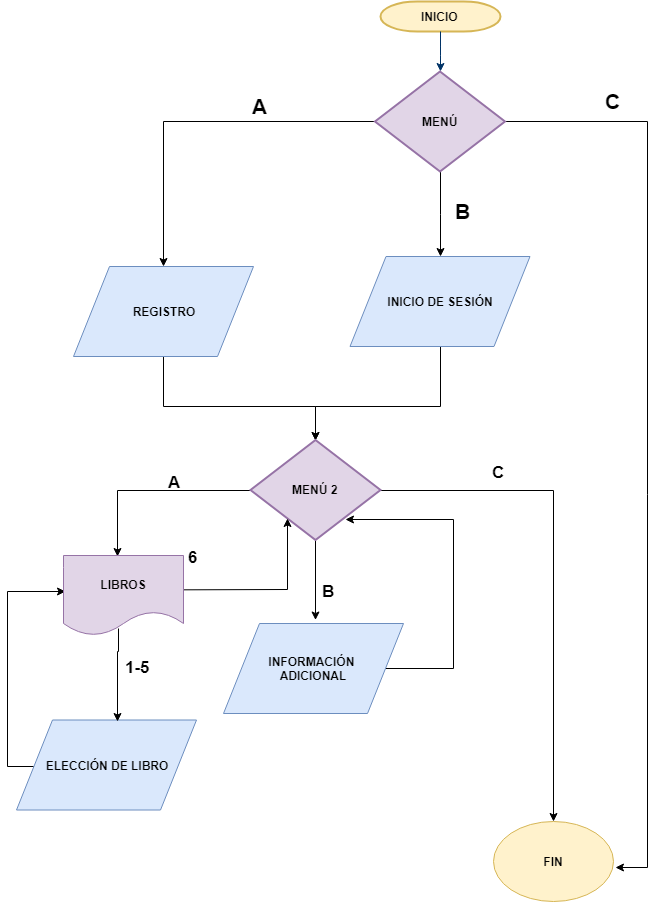

The diagram above was exported from draw.io. Its source (the exported page's mxGraphModel, read from the mxfile embedded in the PNG):
<mxGraphModel dx="1680" dy="870" grid="1" gridSize="10" guides="1" tooltips="1" connect="1" arrows="1" fold="1" page="1" pageScale="1" pageWidth="2336" pageHeight="1654" math="0" shadow="0">
  <root>
    <mxCell id="0" />
    <mxCell id="1" parent="0" />
    <mxCell id="QymCAYndBJWu6WgauJ9u-2" value="&lt;b&gt;INICIO&lt;/b&gt;" style="shape=mxgraph.flowchart.terminator;fillColor=#fff2cc;strokeColor=#d6b656;strokeWidth=2;gradientDirection=north;fontStyle=0;html=1;" vertex="1" parent="1">
      <mxGeometry x="703" y="370" width="120" height="30" as="geometry" />
    </mxCell>
    <mxCell id="QymCAYndBJWu6WgauJ9u-3" style="fontColor=#001933;fontStyle=1;strokeColor=#003366;strokeWidth=1;html=1;" edge="1" parent="1" source="QymCAYndBJWu6WgauJ9u-2">
      <mxGeometry relative="1" as="geometry">
        <mxPoint x="763" y="440" as="targetPoint" />
        <Array as="points">
          <mxPoint x="763" y="415" />
        </Array>
      </mxGeometry>
    </mxCell>
    <mxCell id="QymCAYndBJWu6WgauJ9u-4" value="" style="edgeStyle=orthogonalEdgeStyle;rounded=0;orthogonalLoop=1;jettySize=auto;html=1;" edge="1" parent="1" source="QymCAYndBJWu6WgauJ9u-7" target="QymCAYndBJWu6WgauJ9u-10">
      <mxGeometry relative="1" as="geometry">
        <mxPoint x="456" y="490" as="targetPoint" />
      </mxGeometry>
    </mxCell>
    <mxCell id="QymCAYndBJWu6WgauJ9u-5" value="" style="edgeStyle=orthogonalEdgeStyle;rounded=0;orthogonalLoop=1;jettySize=auto;html=1;entryX=0.5;entryY=0;entryDx=0;entryDy=0;" edge="1" parent="1" source="QymCAYndBJWu6WgauJ9u-7" target="QymCAYndBJWu6WgauJ9u-17">
      <mxGeometry relative="1" as="geometry">
        <mxPoint x="762.5" y="635" as="targetPoint" />
      </mxGeometry>
    </mxCell>
    <mxCell id="QymCAYndBJWu6WgauJ9u-6" value="" style="edgeStyle=orthogonalEdgeStyle;rounded=0;orthogonalLoop=1;jettySize=auto;html=1;fontSize=17;entryX=1.019;entryY=0.577;entryDx=0;entryDy=0;entryPerimeter=0;" edge="1" parent="1" source="QymCAYndBJWu6WgauJ9u-7" target="QymCAYndBJWu6WgauJ9u-32">
      <mxGeometry relative="1" as="geometry">
        <mxPoint x="930" y="1280" as="targetPoint" />
        <Array as="points">
          <mxPoint x="970" y="490" />
          <mxPoint x="970" y="1236" />
        </Array>
      </mxGeometry>
    </mxCell>
    <mxCell id="QymCAYndBJWu6WgauJ9u-7" value="&lt;b&gt;MENÚ&lt;/b&gt;" style="shape=mxgraph.flowchart.decision;fillColor=#e1d5e7;strokeColor=#9673a6;strokeWidth=2;gradientDirection=north;fontStyle=0;html=1;" vertex="1" parent="1">
      <mxGeometry x="697.5" y="440" width="130" height="100" as="geometry" />
    </mxCell>
    <mxCell id="QymCAYndBJWu6WgauJ9u-8" value="" style="edgeStyle=orthogonalEdgeStyle;rounded=0;orthogonalLoop=1;jettySize=auto;html=1;entryX=0.5;entryY=0;entryDx=0;entryDy=0;entryPerimeter=0;exitX=0.5;exitY=1;exitDx=0;exitDy=0;" edge="1" parent="1" source="QymCAYndBJWu6WgauJ9u-17" target="QymCAYndBJWu6WgauJ9u-14">
      <mxGeometry relative="1" as="geometry">
        <mxPoint x="763" y="735" as="sourcePoint" />
        <mxPoint x="762.5" y="815" as="targetPoint" />
        <Array as="points">
          <mxPoint x="763" y="775" />
          <mxPoint x="638" y="775" />
        </Array>
      </mxGeometry>
    </mxCell>
    <mxCell id="QymCAYndBJWu6WgauJ9u-9" value="" style="edgeStyle=orthogonalEdgeStyle;rounded=0;orthogonalLoop=1;jettySize=auto;html=1;entryX=0.5;entryY=0;entryDx=0;entryDy=0;entryPerimeter=0;" edge="1" parent="1" source="QymCAYndBJWu6WgauJ9u-10" target="QymCAYndBJWu6WgauJ9u-14">
      <mxGeometry relative="1" as="geometry">
        <mxPoint x="486" y="805" as="targetPoint" />
        <Array as="points">
          <mxPoint x="486" y="775" />
          <mxPoint x="638" y="775" />
        </Array>
      </mxGeometry>
    </mxCell>
    <mxCell id="QymCAYndBJWu6WgauJ9u-10" value="&lt;b&gt;REGISTRO&lt;/b&gt;" style="shape=parallelogram;perimeter=parallelogramPerimeter;whiteSpace=wrap;html=1;fillColor=#dae8fc;strokeColor=#6c8ebf;" vertex="1" parent="1">
      <mxGeometry x="396" y="635" width="180" height="90" as="geometry" />
    </mxCell>
    <mxCell id="QymCAYndBJWu6WgauJ9u-11" value="" style="edgeStyle=orthogonalEdgeStyle;rounded=0;orthogonalLoop=1;jettySize=auto;html=1;entryX=0.446;entryY=0.01;entryDx=0;entryDy=0;entryPerimeter=0;" edge="1" parent="1" source="QymCAYndBJWu6WgauJ9u-14" target="QymCAYndBJWu6WgauJ9u-33">
      <mxGeometry relative="1" as="geometry">
        <mxPoint x="438.76470588235316" y="908.8823529411766" as="targetPoint" />
      </mxGeometry>
    </mxCell>
    <mxCell id="QymCAYndBJWu6WgauJ9u-12" value="" style="edgeStyle=orthogonalEdgeStyle;rounded=0;orthogonalLoop=1;jettySize=auto;html=1;fontSize=17;entryX=0.5;entryY=0;entryDx=0;entryDy=0;" edge="1" parent="1" source="QymCAYndBJWu6WgauJ9u-14" target="QymCAYndBJWu6WgauJ9u-32">
      <mxGeometry relative="1" as="geometry">
        <mxPoint x="876" y="1185" as="targetPoint" />
        <Array as="points">
          <mxPoint x="876" y="859" />
        </Array>
      </mxGeometry>
    </mxCell>
    <mxCell id="QymCAYndBJWu6WgauJ9u-13" value="" style="edgeStyle=orthogonalEdgeStyle;rounded=0;orthogonalLoop=1;jettySize=auto;html=1;fontSize=17;" edge="1" parent="1" source="QymCAYndBJWu6WgauJ9u-14">
      <mxGeometry relative="1" as="geometry">
        <mxPoint x="638" y="988.5" as="targetPoint" />
      </mxGeometry>
    </mxCell>
    <mxCell id="QymCAYndBJWu6WgauJ9u-14" value="&lt;b&gt;MENÚ 2&lt;/b&gt;" style="shape=mxgraph.flowchart.decision;fillColor=#e1d5e7;strokeColor=#9673a6;strokeWidth=2;gradientDirection=north;fontStyle=0;html=1;" vertex="1" parent="1">
      <mxGeometry x="573" y="808.5" width="130" height="100" as="geometry" />
    </mxCell>
    <mxCell id="QymCAYndBJWu6WgauJ9u-15" value="&lt;b&gt;A&lt;/b&gt;&lt;br&gt;" style="text;html=1;resizable=0;points=[];autosize=1;align=left;verticalAlign=top;spacingTop=-4;rounded=0;strokeWidth=4;fontSize=21;" vertex="1" parent="1">
      <mxGeometry x="573" y="460" width="30" height="30" as="geometry" />
    </mxCell>
    <mxCell id="QymCAYndBJWu6WgauJ9u-16" value="&lt;b&gt;B&lt;/b&gt;&lt;br&gt;" style="text;html=1;resizable=0;points=[];autosize=1;align=left;verticalAlign=top;spacingTop=-4;rounded=0;strokeWidth=4;fontSize=21;" vertex="1" parent="1">
      <mxGeometry x="776" y="565" width="30" height="30" as="geometry" />
    </mxCell>
    <mxCell id="QymCAYndBJWu6WgauJ9u-17" value="&lt;b&gt;INICIO DE SESIÓN&lt;/b&gt;" style="shape=parallelogram;perimeter=parallelogramPerimeter;whiteSpace=wrap;html=1;fillColor=#dae8fc;strokeColor=#6c8ebf;" vertex="1" parent="1">
      <mxGeometry x="672.5" y="625" width="180" height="90" as="geometry" />
    </mxCell>
    <mxCell id="QymCAYndBJWu6WgauJ9u-19" value="" style="edgeStyle=orthogonalEdgeStyle;rounded=0;orthogonalLoop=1;jettySize=auto;html=1;fontSize=17;entryX=0.285;entryY=0.785;entryDx=0;entryDy=0;entryPerimeter=0;" edge="1" parent="1" target="QymCAYndBJWu6WgauJ9u-14">
      <mxGeometry relative="1" as="geometry">
        <mxPoint x="584" y="958.5" as="targetPoint" />
        <mxPoint x="503.9999999999998" y="958.3333333333335" as="sourcePoint" />
      </mxGeometry>
    </mxCell>
    <mxCell id="QymCAYndBJWu6WgauJ9u-21" value="" style="edgeStyle=orthogonalEdgeStyle;rounded=0;orthogonalLoop=1;jettySize=auto;html=1;fontSize=21;entryX=0.015;entryY=0.45;entryDx=0;entryDy=0;entryPerimeter=0;" edge="1" parent="1" source="QymCAYndBJWu6WgauJ9u-22" target="QymCAYndBJWu6WgauJ9u-33">
      <mxGeometry relative="1" as="geometry">
        <mxPoint x="373.3333333333335" y="958.3333333333335" as="targetPoint" />
        <Array as="points">
          <mxPoint x="330" y="1135" />
          <mxPoint x="330" y="960" />
        </Array>
      </mxGeometry>
    </mxCell>
    <mxCell id="QymCAYndBJWu6WgauJ9u-22" value="&lt;b&gt;ELECCIÓN DE LIBRO&lt;/b&gt;" style="shape=parallelogram;perimeter=parallelogramPerimeter;whiteSpace=wrap;html=1;fillColor=#dae8fc;strokeColor=#6c8ebf;" vertex="1" parent="1">
      <mxGeometry x="339" y="1088.5" width="180" height="90" as="geometry" />
    </mxCell>
    <mxCell id="QymCAYndBJWu6WgauJ9u-24" value="" style="edgeStyle=orthogonalEdgeStyle;rounded=0;orthogonalLoop=1;jettySize=auto;html=1;fontSize=17;entryX=0.731;entryY=0.795;entryDx=0;entryDy=0;entryPerimeter=0;" edge="1" parent="1" source="QymCAYndBJWu6WgauJ9u-25" target="QymCAYndBJWu6WgauJ9u-14">
      <mxGeometry relative="1" as="geometry">
        <mxPoint x="756" y="895" as="targetPoint" />
        <Array as="points">
          <mxPoint x="776" y="1037" />
          <mxPoint x="776" y="888" />
        </Array>
      </mxGeometry>
    </mxCell>
    <mxCell id="QymCAYndBJWu6WgauJ9u-25" value="&lt;b&gt;INFORMACIÓN&amp;nbsp;&lt;br&gt;ADICIONAL&lt;br&gt;&lt;/b&gt;" style="shape=parallelogram;perimeter=parallelogramPerimeter;whiteSpace=wrap;html=1;fillColor=#dae8fc;strokeColor=#6c8ebf;" vertex="1" parent="1">
      <mxGeometry x="546" y="992" width="180" height="90" as="geometry" />
    </mxCell>
    <mxCell id="QymCAYndBJWu6WgauJ9u-26" value="&lt;b&gt;A&lt;/b&gt;" style="text;html=1;resizable=0;points=[];autosize=1;align=left;verticalAlign=top;spacingTop=-4;fontSize=17;" vertex="1" parent="1">
      <mxGeometry x="489" y="838.5" width="30" height="20" as="geometry" />
    </mxCell>
    <mxCell id="QymCAYndBJWu6WgauJ9u-27" value="&lt;b&gt;B&lt;/b&gt;" style="text;html=1;resizable=0;points=[];autosize=1;align=left;verticalAlign=top;spacingTop=-4;fontSize=17;" vertex="1" parent="1">
      <mxGeometry x="642.5" y="948" width="30" height="20" as="geometry" />
    </mxCell>
    <mxCell id="QymCAYndBJWu6WgauJ9u-28" value="&lt;b&gt;C&lt;/b&gt;" style="text;html=1;resizable=0;points=[];autosize=1;align=left;verticalAlign=top;spacingTop=-4;fontSize=17;" vertex="1" parent="1">
      <mxGeometry x="812.5" y="828.5" width="30" height="20" as="geometry" />
    </mxCell>
    <mxCell id="QymCAYndBJWu6WgauJ9u-29" value="&lt;b&gt;6&lt;/b&gt;" style="text;html=1;resizable=0;points=[];autosize=1;align=left;verticalAlign=top;spacingTop=-4;fontSize=17;" vertex="1" parent="1">
      <mxGeometry x="509" y="914" width="20" height="20" as="geometry" />
    </mxCell>
    <mxCell id="QymCAYndBJWu6WgauJ9u-30" value="&lt;b&gt;1-5&lt;/b&gt;" style="text;html=1;resizable=0;points=[];autosize=1;align=left;verticalAlign=top;spacingTop=-4;fontSize=17;" vertex="1" parent="1">
      <mxGeometry x="446" y="1024" width="40" height="20" as="geometry" />
    </mxCell>
    <mxCell id="QymCAYndBJWu6WgauJ9u-31" value="&lt;b&gt;C&lt;/b&gt;&lt;br&gt;" style="text;html=1;resizable=0;points=[];autosize=1;align=left;verticalAlign=top;spacingTop=-4;rounded=1;strokeWidth=4;fontSize=21;glass=0;shadow=0;" vertex="1" parent="1">
      <mxGeometry x="926" y="455" width="30" height="30" as="geometry" />
    </mxCell>
    <mxCell id="QymCAYndBJWu6WgauJ9u-32" value="&lt;b&gt;FIN&lt;/b&gt;" style="ellipse;whiteSpace=wrap;html=1;fillColor=#fff2cc;strokeColor=#d6b656;" vertex="1" parent="1">
      <mxGeometry x="816" y="1190" width="120" height="80" as="geometry" />
    </mxCell>
    <mxCell id="QymCAYndBJWu6WgauJ9u-36" value="" style="edgeStyle=orthogonalEdgeStyle;rounded=0;orthogonalLoop=1;jettySize=auto;html=1;entryX=0.561;entryY=0.015;entryDx=0;entryDy=0;entryPerimeter=0;exitX=0.455;exitY=0.917;exitDx=0;exitDy=0;exitPerimeter=0;" edge="1" parent="1" source="QymCAYndBJWu6WgauJ9u-33" target="QymCAYndBJWu6WgauJ9u-22">
      <mxGeometry relative="1" as="geometry">
        <mxPoint x="440" y="1084" as="targetPoint" />
        <Array as="points">
          <mxPoint x="441" y="1020" />
        </Array>
      </mxGeometry>
    </mxCell>
    <mxCell id="QymCAYndBJWu6WgauJ9u-33" value="&lt;b&gt;LIBROS&lt;/b&gt;" style="shape=document;whiteSpace=wrap;html=1;boundedLbl=1;fillColor=#e1d5e7;strokeColor=#9673a6;" vertex="1" parent="1">
      <mxGeometry x="386" y="924" width="120" height="80" as="geometry" />
    </mxCell>
  </root>
</mxGraphModel>